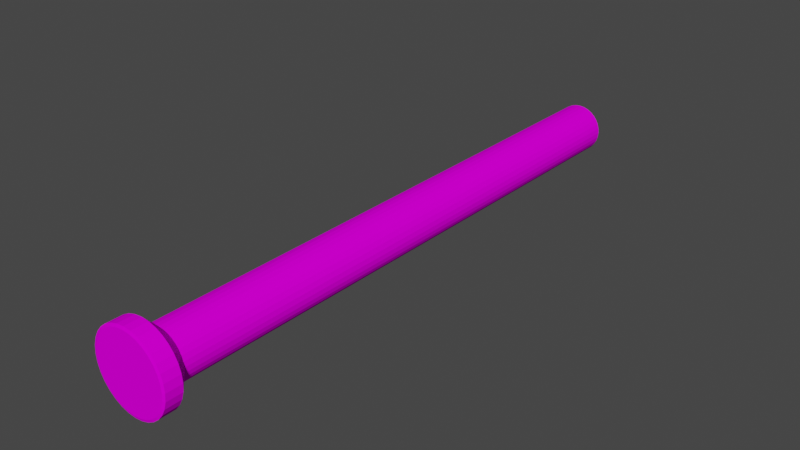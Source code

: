 # Source: metal.blend  (saved by Blender 3.3.6; exported with 4.5.12 LTS)
import bpy
from mathutils import Matrix  # noqa: F401  (used for matrix-valued properties, if any)

bpy.ops.wm.read_factory_settings(use_empty=True)
scene = bpy.context.scene
scene.name = 'Scene'

# ---- collections
col_collection = bpy.data.collections.new('Collection'); scene.collection.children.link(col_collection)

# ---- images (referenced by path relative to the original .blend; pixels are not part of the script)
import os
ASSET_DIR = os.environ.get("B2B_ASSET_DIR", "")  # directory of the original .blend (textures are referenced by path, not embedded)
HERE = os.path.dirname(os.path.abspath(__file__))  # packed textures are extracted next to this script under _unpacked/

def load_image(name, relpath, width, height, colorspace="sRGB"):
    """Load a texture the original file referenced (path relative to the .blend, or extracted next to this script)."""
    p = next((c for c in (os.path.join(HERE, relpath), os.path.join(ASSET_DIR, relpath)) if relpath and os.path.exists(c)), "")
    if p:
        img = bpy.data.images.load(p, check_existing=True)
        img.name = name
    else:  # same state as the original file: an image datablock whose file is absent (Cycles renders it pink)
        img = bpy.data.images.new(name, width, height)
        img.source = "FILE"
        img.filepath = "//" + (relpath or name)
    img.colorspace_settings.name = colorspace
    return img
img_metalgalvanizedsteelworn001_roughness_2k_metalness_jpg = load_image('MetalGalvanizedSteelWorn001_ROUGHNESS_2K_METALNESS.jpg', 'MetalGalvanizedSteelWorn001_ROUGHNESS_2K_METALNESS.jpg', 1024, 1024, 'sRGB')

# ---- materials (node trees are filled in below, after node groups)
mat_puremetal = bpy.data.materials.new('pureMetal')
mat_puremetal.use_transparent_shadow = False

# ---- material node trees
mat_puremetal.use_nodes = True; mat_puremetal.node_tree.nodes.clear()
_N = mat_puremetal.node_tree.nodes; _L = mat_puremetal.node_tree.links
n0 = _N.new('ShaderNodeBsdfPrincipled'); n0.name = 'Principled BSDF'; n0.location = (10, 300)
n0.distribution = 'GGX'
n0.subsurface_method = 'RANDOM_WALK_SKIN'
n0.inputs[3].default_value = 1.45
n0.inputs[13].default_value = 0.0
n0.inputs[27].default_value = (0.0, 0.0, 0.0, 1.0)
n0.inputs[28].default_value = 1.0
n1 = _N.new('ShaderNodeOutputMaterial'); n1.name = 'Material Output'; n1.location = (300, 300)
n2 = _N.new('ShaderNodeTexImage'); n2.name = 'Image Texture'; n2.location = (-377, 262)
n2.image = img_metalgalvanizedsteelworn001_roughness_2k_metalness_jpg
_L.new(n0.outputs[0], n1.inputs[0])
_L.new(n2.outputs[0], n0.inputs[0])
n1.is_active_output = True

# ---- world
world_world = bpy.data.worlds.new('World'); scene.world = world_world
world_world.use_nodes = True; world_world.node_tree.nodes.clear()
_N = world_world.node_tree.nodes; _L = world_world.node_tree.links
n0 = _N.new('ShaderNodeOutputWorld'); n0.name = 'World Output'; n0.location = (300, 300)
n1 = _N.new('ShaderNodeBackground'); n1.name = 'Background'; n1.location = (10, 300)
n1.inputs[0].default_value = (0.05088, 0.05088, 0.05088, 1.0)
_L.new(n1.outputs[0], n0.inputs[0])
n0.is_active_output = True
world_world.color = (0.05088, 0.05088, 0.05088)
world_world.use_sun_shadow = False
world_world.sun_shadow_jitter_overblur = 0.0

# ---- meshes
me_cylinder_013 = bpy.data.meshes.new('Cylinder.013')
me_cylinder_013.from_pydata([(-2.141e-08, 0.6802, -1.123), (-2.141e-08, 0.6802, 0.2374), (0.1327, 0.6672, -1.123), (0.1327, 0.6672, 0.2374), (0.2603, 0.6284, -1.123), (0.2603, 0.6284, 0.2374), (0.3779, 0.5656, -1.123), (0.3779, 0.5656, 0.2374), (0.481, 0.481, -1.123), (0.481, 0.481, 0.2374), (0.5656, 0.3779, -1.123), (0.5656, 0.3779, 0.2374), (0.6284, 0.2603, -1.123), (0.6284, 0.2603, 0.2374), (0.6672, 0.1327, -1.123), (0.6672, 0.1327, 0.2374), (0.6802, -5.069e-10, -1.123), (0.6802, -5.069e-10, 0.2374), (0.6672, -0.1327, -1.123), (0.6672, -0.1327, 0.2374), (0.6284, -0.2603, -1.123), (0.6284, -0.2603, 0.2374), (0.5656, -0.3779, -1.123), (0.5656, -0.3779, 0.2374), (0.481, -0.481, -1.123), (0.481, -0.481, 0.2374), (0.3779, -0.5656, -1.123), (0.3779, -0.5656, 0.2374), (0.2603, -0.6284, -1.123), (0.2603, -0.6284, 0.2374), (0.1327, -0.6672, -1.123), (0.1327, -0.6672, 0.2374), (-2.141e-08, -0.6802, -1.123), (-2.141e-08, -0.6802, 0.2374), (-0.1327, -0.6672, -1.123), (-0.1327, -0.6672, 0.2374), (-0.2603, -0.6284, -1.123), (-0.2603, -0.6284, 0.2374), (-0.3779, -0.5656, -1.123), (-0.3779, -0.5656, 0.2374), (-0.481, -0.481, -1.123), (-0.481, -0.481, 0.2374), (-0.5656, -0.3779, -1.123), (-0.5656, -0.3779, 0.2374), (-0.6284, -0.2603, -1.123), (-0.6284, -0.2603, 0.2374), (-0.6672, -0.1327, -1.123), (-0.6672, -0.1327, 0.2374), (-0.6802, -5.069e-10, -1.123), (-0.6802, -5.069e-10, 0.2374), (-0.6672, 0.1327, -1.123), (-0.6672, 0.1327, 0.2374), (-0.6284, 0.2603, -1.123), (-0.6284, 0.2603, 0.2374), (-0.5656, 0.3779, -1.123), (-0.5656, 0.3779, 0.2374), (-0.481, 0.481, -1.123), (-0.481, 0.481, 0.2374), (-0.3779, 0.5656, -1.123), (-0.3779, 0.5656, 0.2374), (-0.2603, 0.6284, -1.123), (-0.2603, 0.6284, 0.2374), (-0.1327, 0.6672, -1.123), (-0.1327, 0.6672, 0.2374), (0.1951, 0.9808, 0.3095), (2.864e-08, 1.0, 0.3095), (0.3827, 0.9239, 0.3095), (0.5556, 0.8315, 0.3095), (0.7071, 0.7071, 0.3095), (0.8315, 0.5556, 0.3095), (0.9239, 0.3827, 0.3095), (0.9808, 0.1951, 0.3095), (1.0, -3.725e-09, 0.3095), (0.9808, -0.1951, 0.3095), (0.9239, -0.3827, 0.3095), (0.8315, -0.5556, 0.3095), (0.7071, -0.7071, 0.3095), (0.5556, -0.8315, 0.3095), (0.3827, -0.9239, 0.3095), (0.1951, -0.9808, 0.3095), (2.864e-08, -1.0, 0.3095), (-0.1951, -0.9808, 0.3095), (-0.3827, -0.9239, 0.3095), (-0.5556, -0.8315, 0.3095), (-0.7071, -0.7071, 0.3095), (-0.8315, -0.5556, 0.3095), (-0.9239, -0.3827, 0.3095), (-0.9808, -0.1951, 0.3095), (-1.0, -3.725e-09, 0.3095), (-0.9808, 0.1951, 0.3095), (-0.9239, 0.3827, 0.3095), (-0.8315, 0.5556, 0.3095), (-0.7071, 0.7071, 0.3095), (-0.5556, 0.8315, 0.3095), (-0.3827, 0.9239, 0.3095), (-0.1951, 0.9808, 0.3095), (0.2089, 1.05, 0.2689), (-2.448e-08, 1.071, 0.2689), (0.4097, 0.9891, 0.2689), (0.5948, 0.8902, 0.2689), (0.757, 0.757, 0.2689), (0.8902, 0.5948, 0.2689), (0.9891, 0.4097, 0.2689), (1.05, 0.2089, 0.2689), (1.071, -3.552e-09, 0.2689), (1.05, -0.2089, 0.2689), (0.9891, -0.4097, 0.2689), (0.8902, -0.5948, 0.2689), (0.757, -0.757, 0.2689), (0.5948, -0.8902, 0.2689), (0.4097, -0.9891, 0.2689), (0.2089, -1.05, 0.2689), (-2.448e-08, -1.071, 0.2689), (-0.2089, -1.05, 0.2689), (-0.4097, -0.9891, 0.2689), (-0.5948, -0.8902, 0.2689), (-0.757, -0.757, 0.2689), (-0.8902, -0.5948, 0.2689), (-0.9891, -0.4097, 0.2689), (-1.05, -0.2089, 0.2689), (-1.071, -3.552e-09, 0.2689), (-1.05, 0.2089, 0.2689), (-0.9891, 0.4097, 0.2689), (-0.8902, 0.5948, 0.2689), (-0.757, 0.757, 0.2689), (-0.5948, 0.8902, 0.2689), (-0.4097, 0.9891, 0.2689), (-0.2089, 1.05, 0.2689), (0.2089, 1.05, 0.3074), (3.565e-08, 1.071, 0.3074), (0.4097, 0.9891, 0.3074), (0.5948, 0.8902, 0.3074), (0.757, 0.757, 0.3074), (0.8902, 0.5948, 0.3074), (0.9891, 0.4097, 0.3074), (1.05, 0.2089, 0.3074), (1.071, -3.552e-09, 0.3074), (1.05, -0.2089, 0.3074), (0.9891, -0.4097, 0.3074), (0.8902, -0.5948, 0.3074), (0.757, -0.757, 0.3074), (0.5948, -0.8902, 0.3074), (0.4097, -0.9891, 0.3074), (0.2089, -1.05, 0.3074), (3.565e-08, -1.071, 0.3074), (-0.2089, -1.05, 0.3074), (-0.4097, -0.9891, 0.3074), (-0.5948, -0.8902, 0.3074), (-0.757, -0.757, 0.3074), (-0.8902, -0.5948, 0.3074), (-0.9891, -0.4097, 0.3074), (-1.05, -0.2089, 0.3074), (-1.071, -3.552e-09, 0.3074), (-1.05, 0.2089, 0.3074), (-0.9891, 0.4097, 0.3074), (-0.8902, 0.5948, 0.3074), (-0.757, 0.757, 0.3074), (-0.5948, 0.8902, 0.3074), (-0.4097, 0.9891, 0.3074), (-0.2089, 1.05, 0.3074)], [], [(0, 1, 3, 2), (2, 3, 5, 4), (4, 5, 7, 6), (6, 7, 9, 8), (8, 9, 11, 10), (10, 11, 13, 12), (12, 13, 15, 14), (14, 15, 17, 16), (16, 17, 19, 18), (18, 19, 21, 20), (20, 21, 23, 22), (22, 23, 25, 24), (24, 25, 27, 26), (26, 27, 29, 28), (28, 29, 31, 30), (30, 31, 33, 32), (32, 33, 35, 34), (34, 35, 37, 36), (36, 37, 39, 38), (38, 39, 41, 40), (40, 41, 43, 42), (42, 43, 45, 44), (44, 45, 47, 46), (46, 47, 49, 48), (48, 49, 51, 50), (50, 51, 53, 52), (52, 53, 55, 54), (54, 55, 57, 56), (56, 57, 59, 58), (58, 59, 61, 60), (31, 29, 110, 111), (60, 61, 63, 62), (62, 63, 1, 0), (0, 2, 4, 6, 8, 10, 12, 14, 16, 18, 20, 22, 24, 26, 28, 30, 32, 34, 36, 38, 40, 42, 44, 46, 48, 50, 52, 54, 56, 58, 60, 62), (64, 65, 95, 94, 93, 92, 91, 90, 89, 88, 87, 86, 85, 84, 83, 82, 81, 80, 79, 78, 77, 76, 75, 74, 73, 72, 71, 70, 69, 68, 67, 66), (65, 64, 128, 129), (90, 91, 155, 154), (13, 11, 101, 102), (1, 63, 127, 97), (89, 90, 154, 153), (47, 45, 118, 119), (88, 89, 153, 152), (29, 27, 109, 110), (87, 88, 152, 151), (11, 9, 100, 101), (63, 61, 126, 127), (86, 87, 151, 150), (45, 43, 117, 118), (85, 86, 150, 149), (27, 25, 108, 109), (84, 85, 149, 148), (9, 7, 99, 100), (61, 59, 125, 126), (83, 84, 148, 147), (43, 41, 116, 117), (82, 83, 147, 146), (25, 23, 107, 108), (81, 82, 146, 145), (7, 5, 98, 99), (59, 57, 124, 125), (80, 81, 145, 144), (41, 39, 115, 116), (79, 80, 144, 143), (23, 21, 106, 107), (78, 79, 143, 142), (5, 3, 96, 98), (102, 101, 133, 134), (111, 110, 142, 143), (120, 119, 151, 152), (98, 96, 128, 130), (107, 106, 138, 139), (116, 115, 147, 148), (125, 124, 156, 157), (103, 102, 134, 135), (112, 111, 143, 144), (121, 120, 152, 153), (99, 98, 130, 131), (108, 107, 139, 140), (117, 116, 148, 149), (126, 125, 157, 158), (104, 103, 135, 136), (113, 112, 144, 145), (122, 121, 153, 154), (100, 99, 131, 132), (109, 108, 140, 141), (118, 117, 149, 150), (127, 126, 158, 159), (105, 104, 136, 137), (114, 113, 145, 146), (123, 122, 154, 155), (101, 100, 132, 133), (110, 109, 141, 142), (119, 118, 150, 151), (96, 97, 129, 128), (97, 127, 159, 129), (106, 105, 137, 138), (115, 114, 146, 147), (124, 123, 155, 156), (91, 92, 156, 155), (64, 66, 130, 128), (49, 47, 119, 120), (92, 93, 157, 156), (66, 67, 131, 130), (15, 13, 102, 103), (93, 94, 158, 157), (67, 68, 132, 131), (33, 31, 111, 112), (94, 95, 159, 158), (68, 69, 133, 132), (51, 49, 120, 121), (95, 65, 129, 159), (69, 70, 134, 133), (17, 15, 103, 104), (70, 71, 135, 134), (35, 33, 112, 113), (71, 72, 136, 135), (53, 51, 121, 122), (72, 73, 137, 136), (19, 17, 104, 105), (73, 74, 138, 137), (37, 35, 113, 114), (3, 1, 97, 96), (74, 75, 139, 138), (55, 53, 122, 123), (75, 76, 140, 139), (21, 19, 105, 106), (76, 77, 141, 140), (39, 37, 114, 115), (77, 78, 142, 141), (57, 55, 123, 124)])
_uv = me_cylinder_013.uv_layers.new(name='UVMap')
_uv.uv.foreach_set('vector', [0.5481, 0.3177, 0.5481, 0.6369, 0.5221, 0.6369, 0.5221, 0.3177, 0.5221, 0.3177, 0.5221, 0.6369, 0.5, 0.6369, 0.5, 0.3177, 0.9406, 0.3177, 0.9406, 0.6369, 0.9146, 0.6369, 0.9146, 0.3177, 0.9146, 0.3177, 0.9146, 0.6369, 0.8857, 0.6369, 0.8857, 0.3177, 0.8857, 0.3177, 0.8857, 0.6369, 0.855, 0.6369, 0.855, 0.3177, 0.855, 0.3177, 0.855, 0.6369, 0.8237, 0.6369, 0.8237, 0.3177, 0.8237, 0.3177, 0.8237, 0.6369, 0.793, 0.6369, 0.793, 0.3177, 0.793, 0.3177, 0.793, 0.6369, 0.7641, 0.6369, 0.7641, 0.3177, 0.9445, 0.6369, 0.9445, 0.9561, 0.9185, 0.9561, 0.9185, 0.6369, 0.9185, 0.6369, 0.9185, 0.9561, 0.8896, 0.9561, 0.8896, 0.6369, 0.8896, 0.6369, 0.8896, 0.9561, 0.8589, 0.9561, 0.8589, 0.6369, 0.8589, 0.6369, 0.8589, 0.9561, 0.8276, 0.9561, 0.8276, 0.6369, 0.8276, 0.6369, 0.8276, 0.9561, 0.7969, 0.9561, 0.7969, 0.6369, 0.7969, 0.6369, 0.7969, 0.9561, 0.768, 0.9561, 0.768, 0.6369, 0.768, 0.6369, 0.768, 0.9561, 0.742, 0.9561, 0.742, 0.6369, 0.742, 0.6369, 0.742, 0.9561, 0.716, 0.9561, 0.716, 0.6369, 0.716, 0.6369, 0.716, 0.9561, 0.6871, 0.9561, 0.6871, 0.6369, 0.6871, 0.6369, 0.6871, 0.9561, 0.6564, 0.9561, 0.6564, 0.6369, 0.6564, 0.6369, 0.6564, 0.9561, 0.6251, 0.9561, 0.6251, 0.6369, 0.6251, 0.6369, 0.6251, 0.9561, 0.5944, 0.9561, 0.5944, 0.6369, 0.5944, 0.6369, 0.5944, 0.9561, 0.5655, 0.9561, 0.5655, 0.6369, 0.5655, 0.6369, 0.5655, 0.9561, 0.5395, 0.9561, 0.5395, 0.6369, 0.5395, 0.6369, 0.5395, 0.9561, 0.5174, 0.9561, 0.5174, 0.6369, 0.5174, 0.6369, 0.5174, 0.9561, 0.5, 0.9561, 0.5, 0.6369, 0.7641, 0.3177, 0.7641, 0.6369, 0.7468, 0.6369, 0.7468, 0.3177, 0.7468, 0.3177, 0.7468, 0.6369, 0.7246, 0.6369, 0.7246, 0.3177, 0.7246, 0.3177, 0.7246, 0.6369, 0.6986, 0.6369, 0.6986, 0.3177, 0.6986, 0.3177, 0.6986, 0.6369, 0.6697, 0.6369, 0.6697, 0.3177, 0.6697, 0.3177, 0.6697, 0.6369, 0.639, 0.6369, 0.639, 0.3177, 0.639, 0.3177, 0.639, 0.6369, 0.6077, 0.6369, 0.6077, 0.3177, 0.3513, 0.6266, 0.3252, 0.6092, 0.3684, 0.5285, 0.4094, 0.5558, 0.6077, 0.3177, 0.6077, 0.6369, 0.577, 0.6369, 0.577, 0.3177, 0.577, 0.3177, 0.577, 0.6369, 0.5481, 0.6369, 0.5481, 0.3177, 0.5, 0.1745, 0.5, 0.1432, 0.5061, 0.1125, 0.5181, 0.0836, 0.5355, 0.05758, 0.5576, 0.03546, 0.5836, 0.01808, 0.6125, 0.006104, 0.6432, 0.0, 0.6745, 0.0, 0.7052, 0.006104, 0.7341, 0.01808, 0.7601, 0.03546, 0.7822, 0.05758, 0.7996, 0.0836, 0.8116, 0.1125, 0.8177, 0.1432, 0.8177, 0.1745, 0.8116, 0.2052, 0.7996, 0.2341, 0.7822, 0.2601, 0.7601, 0.2822, 0.7341, 0.2996, 0.7052, 0.3116, 0.6745, 0.3177, 0.6432, 0.3177, 0.6125, 0.3116, 0.5836, 0.2996, 0.5576, 0.2822, 0.5355, 0.2601, 0.5181, 0.2341, 0.5061, 0.2052, 0.04307, 0.3606, 0.02547, 0.3181, 0.01649, 0.273, 0.01649, 0.227, 0.02547, 0.1819, 0.04307, 0.1394, 0.06862, 0.1011, 0.1011, 0.06862, 0.1394, 0.04307, 0.1819, 0.02547, 0.227, 0.01649, 0.273, 0.01649, 0.3181, 0.02547, 0.3606, 0.04307, 0.3989, 0.06862, 0.4314, 0.1011, 0.4569, 0.1394, 0.4745, 0.1819, 0.4835, 0.227, 0.4835, 0.273, 0.4745, 0.3181, 0.4569, 0.3606, 0.4314, 0.3989, 0.3989, 0.4314, 0.3606, 0.4569, 0.3181, 0.4745, 0.273, 0.4835, 0.227, 0.4835, 0.1819, 0.4745, 0.1394, 0.4569, 0.1011, 0.4314, 0.06862, 0.3989, 0.02547, 0.3181, 0.04307, 0.3606, 0.02845, 0.3684, 0.009607, 0.3229, 0.1011, 0.06862, 0.06862, 0.1011, 0.05581, 0.09063, 0.09063, 0.05581, 0.1092, 0.6748, 0.09727, 0.7037, 0.009607, 0.6771, 0.02845, 0.6316, 0.1266, 0.8513, 0.1487, 0.8734, 0.09063, 0.9442, 0.05581, 0.9094, 0.1394, 0.04307, 0.1011, 0.06862, 0.09063, 0.05581, 0.1316, 0.02845, 0.3734, 0.8513, 0.3908, 0.8252, 0.4715, 0.8684, 0.4442, 0.9094, 0.1819, 0.02547, 0.1394, 0.04307, 0.1316, 0.02845, 0.1771, 0.009607, 0.3252, 0.6092, 0.2963, 0.5973, 0.3229, 0.5096, 0.3684, 0.5285, 0.227, 0.01649, 0.1819, 0.02547, 0.1771, 0.009607, 0.2254, 0.0, 0.09727, 0.7037, 0.09116, 0.7344, 0.0, 0.7254, 0.009607, 0.6771, 0.1487, 0.8734, 0.1748, 0.8908, 0.1316, 0.9715, 0.09063, 0.9442, 0.273, 0.01649, 0.227, 0.01649, 0.2254, 0.0, 0.2746, 0.0, 0.3908, 0.8252, 0.4027, 0.7963, 0.4904, 0.8229, 0.4715, 0.8684, 0.3181, 0.02547, 0.273, 0.01649, 0.2746, 0.0, 0.3229, 0.009607, 0.2963, 0.5973, 0.2656, 0.5912, 0.2746, 0.5, 0.3229, 0.5096, 0.3606, 0.04307, 0.3181, 0.02547, 0.3229, 0.009607, 0.3684, 0.02845, 0.09116, 0.7344, 0.09116, 0.7656, 0.0, 0.7746, 0.0, 0.7254, 0.1748, 0.8908, 0.2037, 0.9027, 0.1771, 0.9904, 0.1316, 0.9715, 0.3989, 0.06862, 0.3606, 0.04307, 0.3684, 0.02845, 0.4094, 0.05581, 0.4027, 0.7963, 0.4088, 0.7656, 0.5, 0.7746, 0.4904, 0.8229, 0.4314, 0.1011, 0.3989, 0.06862, 0.4094, 0.05581, 0.4442, 0.09063, 0.2656, 0.5912, 0.2344, 0.5912, 0.2254, 0.5, 0.2746, 0.5, 0.4569, 0.1394, 0.4314, 0.1011, 0.4442, 0.09063, 0.4715, 0.1316, 0.09116, 0.7656, 0.09727, 0.7963, 0.009607, 0.8229, 0.0, 0.7746, 0.2037, 0.9027, 0.2344, 0.9088, 0.2254, 1.0, 0.1771, 0.9904, 0.4745, 0.1819, 0.4569, 0.1394, 0.4715, 0.1316, 0.4904, 0.1771, 0.4088, 0.7656, 0.4088, 0.7344, 0.5, 0.7254, 0.5, 0.7746, 0.4835, 0.227, 0.4745, 0.1819, 0.4904, 0.1771, 0.5, 0.2254, 0.2344, 0.5912, 0.2037, 0.5973, 0.1771, 0.5096, 0.2254, 0.5, 0.4835, 0.273, 0.4835, 0.227, 0.5, 0.2254, 0.5, 0.2746, 0.09727, 0.7963, 0.1092, 0.8252, 0.02845, 0.8684, 0.009607, 0.8229, 0.8267, 0.0938, 0.8267, 0.143, 0.8177, 0.143, 0.8177, 0.0938, 0.9445, 0.9556, 0.9445, 0.9147, 0.9535, 0.9147, 0.9535, 0.9556, 0.9406, 0.6369, 0.9406, 0.6095, 0.9497, 0.6095, 0.9497, 0.6369, 0.8267, 0.2778, 0.8267, 0.3126, 0.8177, 0.3126, 0.8177, 0.2778, 0.9445, 0.7716, 0.9445, 0.7233, 0.9535, 0.7233, 0.9535, 0.7716, 0.9406, 0.4883, 0.9406, 0.44, 0.9497, 0.44, 0.9497, 0.4883, 0.9497, 0.4529, 0.9497, 0.4046, 0.9587, 0.4046, 0.9587, 0.4529, 0.8267, 0.0455, 0.8267, 0.0938, 0.8177, 0.0938, 0.8177, 0.0455, 0.9406, 0.2969, 0.9406, 0.256, 0.9497, 0.256, 0.9497, 0.2969, 0.9497, 0.2833, 0.9497, 0.256, 0.9587, 0.256, 0.9587, 0.2833, 0.8267, 0.2368, 0.8267, 0.2778, 0.8177, 0.2778, 0.8177, 0.2368, 0.9445, 0.8209, 0.9445, 0.7716, 0.9535, 0.7716, 0.9535, 0.8209, 0.9406, 0.5338, 0.9406, 0.4883, 0.9497, 0.4883, 0.9497, 0.5338, 0.9497, 0.5021, 0.9497, 0.4529, 0.9587, 0.4529, 0.9587, 0.5021, 0.8267, 0.0, 0.8267, 0.0455, 0.8177, 0.0455, 0.8177, 0.0, 0.9406, 0.3424, 0.9406, 0.2969, 0.9497, 0.2969, 0.9497, 0.3424, 0.9497, 0.3182, 0.9497, 0.2833, 0.9587, 0.2833, 0.9587, 0.3182, 0.8267, 0.1913, 0.8267, 0.2368, 0.8177, 0.2368, 0.8177, 0.1913, 0.9445, 0.8692, 0.9445, 0.8209, 0.9535, 0.8209, 0.9535, 0.8692, 0.9406, 0.5747, 0.9406, 0.5338, 0.9497, 0.5338, 0.9497, 0.5747, 0.9497, 0.5504, 0.9497, 0.5021, 0.9587, 0.5021, 0.9587, 0.5504, 0.9445, 0.6778, 0.9445, 0.6369, 0.9535, 0.6369, 0.9535, 0.6778, 0.9406, 0.3907, 0.9406, 0.3424, 0.9497, 0.3424, 0.9497, 0.3907, 0.9497, 0.3591, 0.9497, 0.3182, 0.9587, 0.3182, 0.9587, 0.3591, 0.8267, 0.143, 0.8267, 0.1913, 0.8177, 0.1913, 0.8177, 0.143, 0.9445, 0.9147, 0.9445, 0.8692, 0.9535, 0.8692, 0.9535, 0.9147, 0.9406, 0.6095, 0.9406, 0.5747, 0.9497, 0.5747, 0.9497, 0.6095, 0.9497, 0.6369, 0.9497, 0.5959, 0.9587, 0.5959, 0.9587, 0.6369, 0.9497, 0.5959, 0.9497, 0.5504, 0.9587, 0.5504, 0.9587, 0.5959, 0.9445, 0.7233, 0.9445, 0.6778, 0.9535, 0.6778, 0.9535, 0.7233, 0.9406, 0.44, 0.9406, 0.3907, 0.9497, 0.3907, 0.9497, 0.44, 0.9497, 0.4046, 0.9497, 0.3591, 0.9587, 0.3591, 0.9587, 0.4046, 0.06862, 0.1011, 0.04307, 0.1394, 0.02845, 0.1316, 0.05581, 0.09063, 0.04307, 0.3606, 0.06862, 0.3989, 0.05581, 0.4094, 0.02845, 0.3684, 0.3513, 0.8734, 0.3734, 0.8513, 0.4442, 0.9094, 0.4094, 0.9442, 0.04307, 0.1394, 0.02547, 0.1819, 0.009607, 0.1771, 0.02845, 0.1316, 0.06862, 0.3989, 0.1011, 0.4314, 0.09063, 0.4442, 0.05581, 0.4094, 0.1266, 0.6487, 0.1092, 0.6748, 0.02845, 0.6316, 0.05581, 0.5906, 0.02547, 0.1819, 0.01649, 0.227, 0.0, 0.2254, 0.009607, 0.1771, 0.1011, 0.4314, 0.1394, 0.4569, 0.1316, 0.4715, 0.09063, 0.4442, 0.3734, 0.6487, 0.3513, 0.6266, 0.4094, 0.5558, 0.4442, 0.5906, 0.01649, 0.227, 0.01649, 0.273, 0.0, 0.2746, 0.0, 0.2254, 0.1394, 0.4569, 0.1819, 0.4745, 0.1771, 0.4904, 0.1316, 0.4715, 0.3252, 0.8908, 0.3513, 0.8734, 0.4094, 0.9442, 0.3684, 0.9715, 0.01649, 0.273, 0.02547, 0.3181, 0.009607, 0.3229, 0.0, 0.2746, 0.1819, 0.4745, 0.227, 0.4835, 0.2254, 0.5, 0.1771, 0.4904, 0.1487, 0.6266, 0.1266, 0.6487, 0.05581, 0.5906, 0.09063, 0.5558, 0.227, 0.4835, 0.273, 0.4835, 0.2746, 0.5, 0.2254, 0.5, 0.3908, 0.6748, 0.3734, 0.6487, 0.4442, 0.5906, 0.4715, 0.6316, 0.273, 0.4835, 0.3181, 0.4745, 0.3229, 0.4904, 0.2746, 0.5, 0.2963, 0.9027, 0.3252, 0.8908, 0.3684, 0.9715, 0.3229, 0.9904, 0.3181, 0.4745, 0.3606, 0.4569, 0.3684, 0.4715, 0.3229, 0.4904, 0.1748, 0.6092, 0.1487, 0.6266, 0.09063, 0.5558, 0.1316, 0.5285, 0.3606, 0.4569, 0.3989, 0.4314, 0.4094, 0.4442, 0.3684, 0.4715, 0.4027, 0.7037, 0.3908, 0.6748, 0.4715, 0.6316, 0.4904, 0.6771, 0.1092, 0.8252, 0.1266, 0.8513, 0.05581, 0.9094, 0.02845, 0.8684, 0.3989, 0.4314, 0.4314, 0.3989, 0.4442, 0.4094, 0.4094, 0.4442, 0.2656, 0.9088, 0.2963, 0.9027, 0.3229, 0.9904, 0.2746, 1.0, 0.4314, 0.3989, 0.4569, 0.3606, 0.4715, 0.3684, 0.4442, 0.4094, 0.2037, 0.5973, 0.1748, 0.6092, 0.1316, 0.5285, 0.1771, 0.5096, 0.4569, 0.3606, 0.4745, 0.3181, 0.4904, 0.3229, 0.4715, 0.3684, 0.4088, 0.7344, 0.4027, 0.7037, 0.4904, 0.6771, 0.5, 0.7254, 0.4745, 0.3181, 0.4835, 0.273, 0.5, 0.2746, 0.4904, 0.3229, 0.2344, 0.9088, 0.2656, 0.9088, 0.2746, 1.0, 0.2254, 1.0])
me_cylinder_013.materials.append(mat_puremetal)
me_cylinder_013.update()

# ---- objects
ob_cylinder_007 = bpy.data.objects.new('Cylinder.007', me_cylinder_013)

# ---- transforms, parenting, visibility, modifiers, constraints
ob_cylinder_007.location = (2.088e-08, 0.0, 8.436e-10)
ob_cylinder_007.rotation_euler = (1.571, -1.571, 0.0)
ob_cylinder_007.scale = (0.05733, 0.05733, 0.6582)

# ---- collection membership
col_collection.objects.link(ob_cylinder_007)

# ---- scene / render settings (as saved in the file)
scene.frame_start = 1; scene.frame_end = 250; scene.frame_set(1)
scene.render.engine = 'BLENDER_EEVEE_NEXT'
scene.cycles.sampling_pattern = 'TABULATED_SOBOL'
scene.cycles.use_light_tree = False
scene.view_settings.view_transform = 'Filmic'
bpy.context.view_layer.update()

# ---- added for rendering (the .blend has no active camera and no usable light): camera, sun
cam_auto = bpy.data.cameras.new('AutoCamera')
cam_auto.lens = 50.0
cam_auto.sensor_width = 36.0
cam_auto.clip_end = 1000.0
ob_auto_camera = bpy.data.objects.new('AutoCamera', cam_auto)
scene.collection.objects.link(ob_auto_camera)
ob_auto_camera.location = (0.887047, -0.796705, 0.709637)
ob_auto_camera.rotation_euler = (1.09748, -7.21219e-08, 0.694738)
scene.camera = ob_auto_camera
light_auto_sun = bpy.data.lights.new('AutoSun', 'SUN')
light_auto_sun.energy = 3.0
light_auto_sun.angle = 0.0523599
ob_auto_sun = bpy.data.objects.new('AutoSun', light_auto_sun)
scene.collection.objects.link(ob_auto_sun)
ob_auto_sun.rotation_euler = (0.872665, 0.174533, 0.523599)
bpy.context.view_layer.update()
